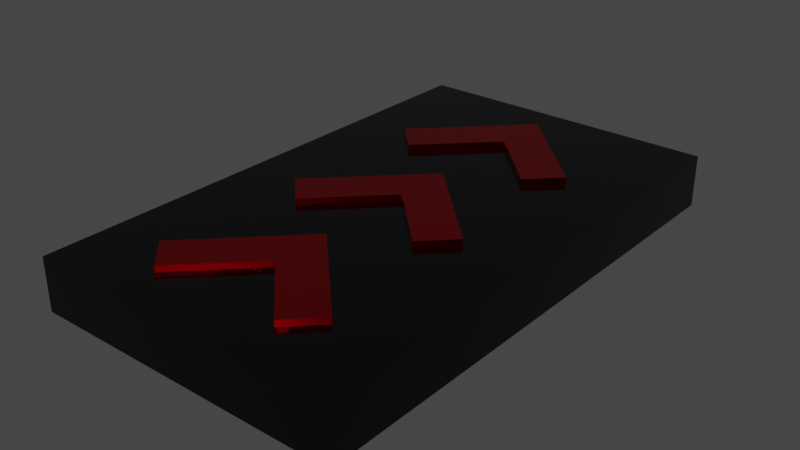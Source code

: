 # Source: Speedboost.blend  (saved by Blender 2.93.20; exported with 4.5.12 LTS)
import bpy
from mathutils import Matrix  # noqa: F401  (used for matrix-valued properties, if any)

bpy.ops.wm.read_factory_settings(use_empty=True)
scene = bpy.context.scene
scene.name = 'Scene'

# ---- collections
col_collection = bpy.data.collections.new('Collection'); scene.collection.children.link(col_collection)

# ---- materials (node trees are filled in below, after node groups)
mat_base = bpy.data.materials.new('Base')
mat_base.alpha_threshold = 0.0
mat_base.use_transparent_shadow = False
mat_base.line_color = (0.0, 0.0, 0.0, 1.0)
mat_redboost = bpy.data.materials.new('RedBoost')
mat_redboost.use_transparent_shadow = False

# ---- material node trees
mat_base.use_nodes = True; mat_base.node_tree.nodes.clear()
_N = mat_base.node_tree.nodes; _L = mat_base.node_tree.links
n0 = _N.new('ShaderNodeOutputMaterial'); n0.name = 'Material Output'; n0.location = (300, 300)
n1 = _N.new('ShaderNodeBsdfPrincipled'); n1.name = 'Principled BSDF'; n1.location = (10, 300)
n1.distribution = 'GGX'
n1.subsurface_method = 'BURLEY'
n1.inputs[0].default_value = (0.04129, 0.04129, 0.04129, 1.0)
n1.inputs[1].default_value = 1.0
n1.inputs[2].default_value = 0.1438
n1.inputs[3].default_value = 1.45
n1.inputs[13].default_value = 1.0
n1.inputs[27].default_value = (0.0, 0.0, 0.0, 1.0)
n1.inputs[28].default_value = 1.0
_L.new(n1.outputs[0], n0.inputs[0])
n0.is_active_output = True
mat_redboost.use_nodes = True; mat_redboost.node_tree.nodes.clear()
_N = mat_redboost.node_tree.nodes; _L = mat_redboost.node_tree.links
n0 = _N.new('ShaderNodeBsdfPrincipled'); n0.name = 'Principled BSDF'; n0.location = (10, 300)
n0.distribution = 'GGX'
n0.subsurface_method = 'BURLEY'
n0.inputs[0].default_value = (0.8, 0.0, 0.00664, 1.0)
n0.inputs[1].default_value = 1.0
n0.inputs[2].default_value = 0.0
n0.inputs[3].default_value = 1.45
n0.inputs[13].default_value = 0.0
n0.inputs[27].default_value = (0.0, 0.0, 0.0, 1.0)
n0.inputs[28].default_value = 1.0
n1 = _N.new('ShaderNodeOutputMaterial'); n1.name = 'Material Output'; n1.location = (300, 300)
_L.new(n0.outputs[0], n1.inputs[0])
n1.is_active_output = True

# ---- world
world_world = bpy.data.worlds.new('World'); scene.world = world_world
world_world.use_nodes = True; world_world.node_tree.nodes.clear()
_N = world_world.node_tree.nodes; _L = world_world.node_tree.links
n0 = _N.new('ShaderNodeOutputWorld'); n0.name = 'World Output'; n0.location = (300, 300)
n1 = _N.new('ShaderNodeBackground'); n1.name = 'Background'; n1.location = (10, 300)
n1.inputs[0].default_value = (0.05088, 0.05088, 0.05088, 1.0)
_L.new(n1.outputs[0], n0.inputs[0])
n0.is_active_output = True
world_world.color = (0.05088, 0.05088, 0.05088)
world_world.use_sun_shadow = False
world_world.sun_shadow_jitter_overblur = 0.0

# ---- meshes
me_cube_001 = bpy.data.meshes.new('Cube.001')
me_cube_001.from_pydata([(-3.0, -5.0, -1.0), (-3.0, -5.0, 0.0), (-3.0, 5.0, -1.0), (-3.0, 5.0, 0.0), (3.0, -5.0, -1.0), (3.0, -5.0, 0.0), (3.0, 5.0, -1.0), (3.0, 5.0, 0.0)], [], [(0, 1, 3, 2), (2, 3, 7, 6), (6, 7, 5, 4), (4, 5, 1, 0), (2, 6, 4, 0), (7, 3, 1, 5)])
_uv = me_cube_001.uv_layers.new(name='UVMap')
_uv.uv.foreach_set('vector', [0.375, 0.0, 0.625, 0.0, 0.625, 0.25, 0.375, 0.25, 0.375, 0.25, 0.625, 0.25, 0.625, 0.5, 0.375, 0.5, 0.375, 0.5, 0.625, 0.5, 0.625, 0.75, 0.375, 0.75, 0.375, 0.75, 0.625, 0.75, 0.625, 1.0, 0.375, 1.0, 0.125, 0.5, 0.375, 0.5, 0.375, 0.75, 0.125, 0.75, 0.625, 0.5, 0.875, 0.5, 0.875, 0.75, 0.625, 0.75])
me_cube_001.materials.append(mat_base)
me_cube_001.use_remesh_fix_poles = True
me_cube_001.use_remesh_preserve_attributes = False
me_cube_001.update()
me_cube_002 = bpy.data.meshes.new('Cube.002')
me_cube_002.from_pydata([(-1.49e-08, 3.057, -0.7386), (-1.49e-08, 3.057, 0.06135), (-0.5657, 3.622, -0.7386), (-0.5657, 3.622, 0.06135), (0.5657, 3.622, -0.7386), (0.5657, 3.622, 0.06135), (3.278e-08, 4.188, -0.7386), (3.278e-08, 4.188, 0.06135), (-1.838, 2.35, -0.7386), (-1.273, 1.784, -0.7386), (-1.273, 1.784, 0.06135), (-1.838, 2.35, 0.06135), (1.202, 1.855, -0.7386), (1.202, 1.855, 0.06135), (1.768, 2.42, 0.06135), (1.768, 2.42, -0.7386), (-1.49e-08, 0.05664, -0.7386), (-1.49e-08, 0.05664, 0.06135), (-0.5657, 0.6223, -0.7386), (-0.5657, 0.6223, 0.06135), (0.5657, 0.6223, -0.7386), (0.5657, 0.6223, 0.06135), (3.278e-08, 1.188, -0.7386), (3.278e-08, 1.188, 0.06135), (-1.838, -0.6505, -0.7386), (-1.273, -1.216, -0.7386), (-1.273, -1.216, 0.06135), (-1.838, -0.6505, 0.06135), (1.202, -1.145, -0.7386), (1.202, -1.145, 0.06135), (1.768, -0.5798, 0.06135), (1.768, -0.5798, -0.7386), (-1.49e-08, -2.943, -0.7386), (-1.49e-08, -2.943, 0.06135), (-0.5657, -2.378, -0.7386), (-0.5657, -2.378, 0.06135), (0.5657, -2.378, -0.7386), (0.5657, -2.378, 0.06135), (3.278e-08, -1.812, -0.7386), (3.278e-08, -1.812, 0.06135), (-1.838, -3.65, -0.7386), (-1.273, -4.216, -0.7386), (-1.273, -4.216, 0.06135), (-1.838, -3.65, 0.06135), (1.202, -4.145, -0.7386), (1.202, -4.145, 0.06135), (1.768, -3.58, 0.06135), (1.768, -3.58, -0.7386)], [], [(1, 3, 11, 10), (2, 3, 7, 6), (6, 7, 5, 4), (5, 1, 13, 14), (2, 6, 4, 0), (7, 3, 1, 5), (9, 10, 11, 8), (2, 0, 9, 8), (3, 2, 8, 11), (0, 1, 10, 9), (15, 14, 13, 12), (4, 5, 14, 15), (1, 0, 12, 13), (0, 4, 15, 12), (17, 19, 27, 26), (18, 19, 23, 22), (22, 23, 21, 20), (21, 17, 29, 30), (18, 22, 20, 16), (23, 19, 17, 21), (25, 26, 27, 24), (18, 16, 25, 24), (19, 18, 24, 27), (16, 17, 26, 25), (31, 30, 29, 28), (20, 21, 30, 31), (17, 16, 28, 29), (16, 20, 31, 28), (33, 35, 43, 42), (34, 35, 39, 38), (38, 39, 37, 36), (37, 33, 45, 46), (34, 38, 36, 32), (39, 35, 33, 37), (41, 42, 43, 40), (34, 32, 41, 40), (35, 34, 40, 43), (32, 33, 42, 41), (47, 46, 45, 44), (36, 37, 46, 47), (33, 32, 44, 45), (32, 36, 47, 44)])
_uv = me_cube_002.uv_layers.new(name='UVMap')
_uv.uv.foreach_set('vector', [0.875, 0.75, 0.875, 0.5, 0.875, 0.5, 0.875, 0.75, 0.375, 0.25, 0.625, 0.25, 0.625, 0.5, 0.375, 0.5, 0.375, 0.5, 0.625, 0.5, 0.625, 0.75, 0.375, 0.75, 0.625, 0.75, 0.875, 0.75, 0.875, 0.75, 0.625, 0.75, 0.125, 0.5, 0.375, 0.5, 0.375, 0.75, 0.125, 0.75, 0.625, 0.5, 0.875, 0.5, 0.875, 0.75, 0.625, 0.75, 0.375, 0.0, 0.625, 0.0, 0.625, 0.25, 0.375, 0.25, 0.125, 0.5, 0.125, 0.75, 0.125, 0.75, 0.125, 0.5, 0.625, 0.25, 0.375, 0.25, 0.375, 0.25, 0.625, 0.25, 0.375, 1.0, 0.625, 1.0, 0.625, 1.0, 0.375, 1.0, 0.375, 0.75, 0.625, 0.75, 0.625, 1.0, 0.375, 1.0, 0.375, 0.75, 0.625, 0.75, 0.625, 0.75, 0.375, 0.75, 0.625, 1.0, 0.375, 1.0, 0.375, 1.0, 0.625, 1.0, 0.125, 0.75, 0.375, 0.75, 0.375, 0.75, 0.125, 0.75, 0.875, 0.75, 0.875, 0.5, 0.875, 0.5, 0.875, 0.75, 0.375, 0.25, 0.625, 0.25, 0.625, 0.5, 0.375, 0.5, 0.375, 0.5, 0.625, 0.5, 0.625, 0.75, 0.375, 0.75, 0.625, 0.75, 0.875, 0.75, 0.875, 0.75, 0.625, 0.75, 0.125, 0.5, 0.375, 0.5, 0.375, 0.75, 0.125, 0.75, 0.625, 0.5, 0.875, 0.5, 0.875, 0.75, 0.625, 0.75, 0.375, 0.0, 0.625, 0.0, 0.625, 0.25, 0.375, 0.25, 0.125, 0.5, 0.125, 0.75, 0.125, 0.75, 0.125, 0.5, 0.625, 0.25, 0.375, 0.25, 0.375, 0.25, 0.625, 0.25, 0.375, 1.0, 0.625, 1.0, 0.625, 1.0, 0.375, 1.0, 0.375, 0.75, 0.625, 0.75, 0.625, 1.0, 0.375, 1.0, 0.375, 0.75, 0.625, 0.75, 0.625, 0.75, 0.375, 0.75, 0.625, 1.0, 0.375, 1.0, 0.375, 1.0, 0.625, 1.0, 0.125, 0.75, 0.375, 0.75, 0.375, 0.75, 0.125, 0.75, 0.875, 0.75, 0.875, 0.5, 0.875, 0.5, 0.875, 0.75, 0.375, 0.25, 0.625, 0.25, 0.625, 0.5, 0.375, 0.5, 0.375, 0.5, 0.625, 0.5, 0.625, 0.75, 0.375, 0.75, 0.625, 0.75, 0.875, 0.75, 0.875, 0.75, 0.625, 0.75, 0.125, 0.5, 0.375, 0.5, 0.375, 0.75, 0.125, 0.75, 0.625, 0.5, 0.875, 0.5, 0.875, 0.75, 0.625, 0.75, 0.375, 0.0, 0.625, 0.0, 0.625, 0.25, 0.375, 0.25, 0.125, 0.5, 0.125, 0.75, 0.125, 0.75, 0.125, 0.5, 0.625, 0.25, 0.375, 0.25, 0.375, 0.25, 0.625, 0.25, 0.375, 1.0, 0.625, 1.0, 0.625, 1.0, 0.375, 1.0, 0.375, 0.75, 0.625, 0.75, 0.625, 1.0, 0.375, 1.0, 0.375, 0.75, 0.625, 0.75, 0.625, 0.75, 0.375, 0.75, 0.625, 1.0, 0.375, 1.0, 0.375, 1.0, 0.625, 1.0, 0.125, 0.75, 0.375, 0.75, 0.375, 0.75, 0.125, 0.75])
me_cube_002.materials.append(mat_redboost)
me_cube_002.use_remesh_fix_poles = True
me_cube_002.use_remesh_preserve_attributes = False
me_cube_002.update()

# ---- objects
ob_speedboost = bpy.data.objects.new('Speedboost', me_cube_001)
ob_arrows = bpy.data.objects.new('Arrows', me_cube_002)

# ---- transforms, parenting, visibility, modifiers, constraints
ob_speedboost.location = (0.0, 0.0, 0.0)
ob_arrows.location = (0.0, 0.0, 0.0567)

# ---- collection membership
scene.collection.objects.link(ob_speedboost)
scene.collection.objects.link(ob_arrows)

# ---- scene / render settings (as saved in the file)
scene.frame_start = 1; scene.frame_end = 250; scene.frame_set(1)
scene.render.engine = 'BLENDER_EEVEE_NEXT'
scene.cycles.use_denoising = False
scene.cycles.samples = 128
scene.cycles.sampling_pattern = 'TABULATED_SOBOL'
scene.cycles.use_adaptive_sampling = False
scene.cycles.use_light_tree = False
scene.view_settings.view_transform = 'Filmic'
bpy.context.view_layer.update()

# ---- added for rendering (the .blend has no active camera and no usable light): camera, sun
cam_auto = bpy.data.cameras.new('AutoCamera')
cam_auto.lens = 50.0
cam_auto.sensor_width = 36.0
cam_auto.clip_end = 1000.0
ob_auto_camera = bpy.data.objects.new('AutoCamera', cam_auto)
scene.collection.objects.link(ob_auto_camera)
ob_auto_camera.location = (10.8394, -13.0072, 8.23051)
ob_auto_camera.rotation_euler = (1.09748, -7.21219e-08, 0.694738)
scene.camera = ob_auto_camera
light_auto_sun = bpy.data.lights.new('AutoSun', 'SUN')
light_auto_sun.energy = 3.0
light_auto_sun.angle = 0.0523599
ob_auto_sun = bpy.data.objects.new('AutoSun', light_auto_sun)
scene.collection.objects.link(ob_auto_sun)
ob_auto_sun.rotation_euler = (0.872665, 0.174533, 0.523599)
bpy.context.view_layer.update()
